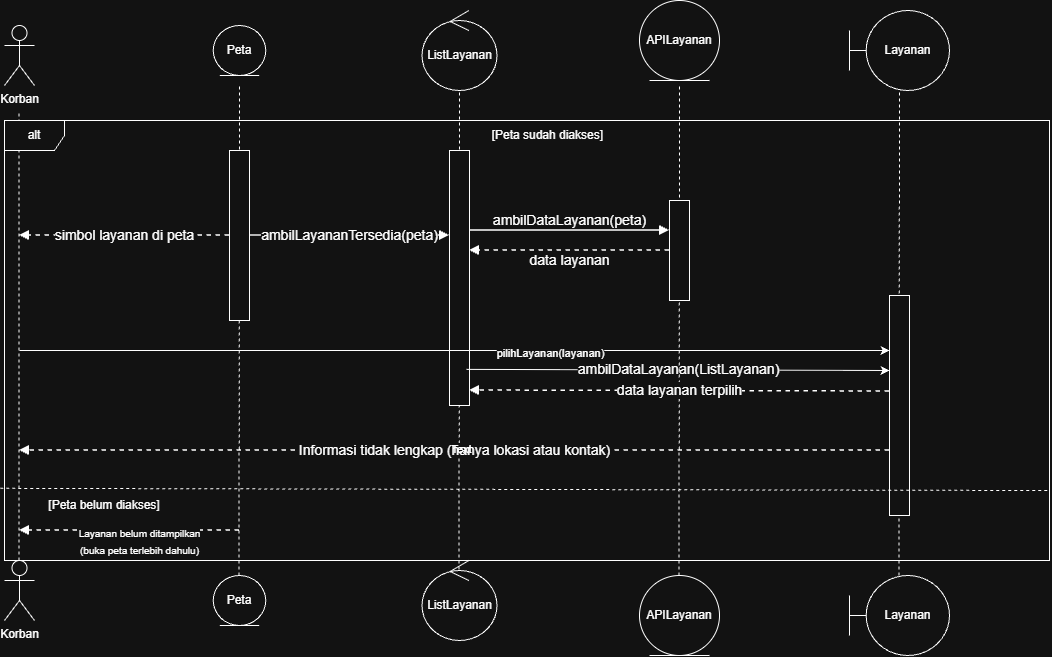

The diagram above was exported from draw.io. Its source (the exported page's mxGraphModel, read from the mxfile embedded in the PNG):
<mxGraphModel dx="1191" dy="694" grid="1" gridSize="10" guides="1" tooltips="1" connect="1" arrows="1" fold="1" page="1" pageScale="1" pageWidth="1100" pageHeight="700" math="0" shadow="0">
  <root>
    <mxCell id="0" />
    <mxCell id="1" parent="0" />
    <mxCell id="petalife" parent="1" style="shape=line;strokeColor=#64748b;dashed=1;dashPattern=8 8;html=1;" value="" vertex="1">
      <mxGeometry height="485" x="280" y="85" as="geometry" />
    </mxCell>
    <mxCell id="listlife" parent="1" style="shape=line;strokeColor=#64748b;dashed=1;dashPattern=8 8;html=1;" value="" vertex="1">
      <mxGeometry height="485" x="500" y="85" as="geometry" />
    </mxCell>
    <mxCell id="apilife" parent="1" style="shape=line;strokeColor=#64748b;dashed=1;dashPattern=8 8;html=1;" value="" vertex="1">
      <mxGeometry height="485" x="720" y="85" as="geometry" />
    </mxCell>
    <mxCell id="laylife" parent="1" style="shape=line;strokeColor=#64748b;dashed=1;dashPattern=8 8;html=1;" value="" vertex="1">
      <mxGeometry height="485" x="940" y="85" as="geometry" />
    </mxCell>
    <mxCell id="actorlife" parent="1" style="shape=line;strokeColor=#64748b;dashed=1;dashPattern=8 8;html=1;" value="" vertex="1">
      <mxGeometry height="410" x="50" y="140" as="geometry" />
    </mxCell>
    <mxCell id="m1" edge="1" parent="1" source="petaact" style="html=1;rounded=0;orthogonal=1;jettySize=auto;endArrow=block;endFill=1;strokeWidth=1.5;fontSize=14;" target="listact" value="ambilLayananTersedia(peta)">
      <mxGeometry relative="1" as="geometry" />
    </mxCell>
    <mxCell id="m2" edge="1" parent="1" source="listact" style="html=1;rounded=0;orthogonal=1;jettySize=auto;endArrow=block;endFill=1;strokeWidth=1.5;fontSize=14;" target="apiact" value="ambilDataLayanan(peta)">
      <mxGeometry relative="1" y="10" as="geometry">
        <mxPoint as="offset" />
        <Array as="points">
          <mxPoint x="610" y="230" />
        </Array>
      </mxGeometry>
    </mxCell>
    <mxCell id="m3" edge="1" parent="1" source="apiact" style="html=1;rounded=0;orthogonal=1;jettySize=auto;endArrow=block;endFill=1;dashed=1;strokeWidth=1.5;fontSize=14;" target="listact" value="data layanan">
      <mxGeometry relative="1" y="10" as="geometry">
        <mxPoint as="offset" />
      </mxGeometry>
    </mxCell>
    <mxCell id="m4" edge="1" parent="1" source="petaact" style="html=1;rounded=0;orthogonal=1;jettySize=auto;endArrow=block;endFill=1;dashed=1;strokeWidth=1.5;fontSize=14;" target="actorlife" value="simbol layanan di peta">
      <mxGeometry relative="1" as="geometry" />
    </mxCell>
    <mxCell id="m8" edge="1" parent="1" source="layact" style="html=1;rounded=0;orthogonal=1;jettySize=auto;endArrow=block;endFill=1;dashed=1;strokeWidth=1.5;fontSize=14;" target="actorlife" value="Informasi tidak lengkap (hanya lokasi atau kontak)">
      <mxGeometry relative="1" as="geometry">
        <Array as="points">
          <mxPoint x="820" y="450" />
        </Array>
      </mxGeometry>
    </mxCell>
    <mxCell id="zkTNtTWVRKfEKPXgntAi-1" parent="1" style="shape=umlActor;verticalLabelPosition=bottom;verticalAlign=top;html=1;outlineConnect=0;labelPerimeter=1;" value="Korban" vertex="1">
      <mxGeometry height="60" width="30" x="35" y="25" as="geometry" />
    </mxCell>
    <mxCell id="zkTNtTWVRKfEKPXgntAi-3" edge="1" parent="1" style="endArrow=none;dashed=1;html=1;rounded=0;defaultLabelBackgroundColor=gap;" value="">
      <mxGeometry height="50" relative="1" width="50" as="geometry">
        <mxPoint x="49.5" y="560" as="sourcePoint" />
        <mxPoint x="49.5" y="110" as="targetPoint" />
      </mxGeometry>
    </mxCell>
    <mxCell id="zkTNtTWVRKfEKPXgntAi-4" parent="1" style="shape=umlActor;verticalLabelPosition=bottom;verticalAlign=top;html=1;outlineConnect=0;labelPerimeter=1;" value="Korban" vertex="1">
      <mxGeometry height="60" width="30" x="35" y="560" as="geometry" />
    </mxCell>
    <mxCell id="zkTNtTWVRKfEKPXgntAi-5" edge="1" parent="1" style="endArrow=none;dashed=1;html=1;rounded=0;defaultLabelBackgroundColor=gap;entryX=0.5;entryY=1;entryDx=0;entryDy=0;" value="">
      <mxGeometry height="50" relative="1" width="50" as="geometry">
        <mxPoint x="269.5" y="575" as="sourcePoint" />
        <mxPoint x="270" y="85" as="targetPoint" />
      </mxGeometry>
    </mxCell>
    <mxCell id="petaact" parent="1" style="rounded=0;whiteSpace=wrap;html=1;" value="" vertex="1">
      <mxGeometry height="170" width="20" x="260" y="150" as="geometry" />
    </mxCell>
    <mxCell id="zkTNtTWVRKfEKPXgntAi-6" edge="1" parent="1" style="endArrow=none;dashed=1;html=1;rounded=0;defaultLabelBackgroundColor=gap;entryX=0.5;entryY=1;entryDx=0;entryDy=0;" value="">
      <mxGeometry height="50" relative="1" width="50" as="geometry">
        <mxPoint x="489.5" y="575" as="sourcePoint" />
        <mxPoint x="490" y="85" as="targetPoint" />
      </mxGeometry>
    </mxCell>
    <mxCell id="JHDw8gswBlRdPxD9Vz9U-21" connectable="0" parent="zkTNtTWVRKfEKPXgntAi-6" style="edgeLabel;html=1;align=center;verticalAlign=middle;resizable=0;points=[];defaultLabelBackgroundColor=gap;" value="Text" vertex="1">
      <mxGeometry relative="1" x="-0.4818" y="-2" as="geometry">
        <mxPoint as="offset" />
      </mxGeometry>
    </mxCell>
    <mxCell id="listact" parent="1" style="rounded=0;whiteSpace=wrap;html=1;" value="" vertex="1">
      <mxGeometry height="255" width="20" x="480" y="150" as="geometry" />
    </mxCell>
    <mxCell id="zkTNtTWVRKfEKPXgntAi-7" edge="1" parent="1" style="endArrow=none;dashed=1;html=1;rounded=0;defaultLabelBackgroundColor=gap;entryX=0.5;entryY=1;entryDx=0;entryDy=0;" value="">
      <mxGeometry height="50" relative="1" width="50" as="geometry">
        <mxPoint x="709.5" y="575" as="sourcePoint" />
        <mxPoint x="710" y="85" as="targetPoint" />
      </mxGeometry>
    </mxCell>
    <mxCell id="apiact" parent="1" style="rounded=0;whiteSpace=wrap;html=1;" value="" vertex="1">
      <mxGeometry height="100" width="20" x="700" y="200" as="geometry" />
    </mxCell>
    <mxCell id="zkTNtTWVRKfEKPXgntAi-8" edge="1" parent="1" style="endArrow=none;dashed=1;html=1;rounded=0;defaultLabelBackgroundColor=gap;entryX=0.5;entryY=1;entryDx=0;entryDy=0;" value="">
      <mxGeometry height="50" relative="1" width="50" as="geometry">
        <mxPoint x="929.5" y="575" as="sourcePoint" />
        <mxPoint x="930" y="85" as="targetPoint" />
      </mxGeometry>
    </mxCell>
    <mxCell id="layact" parent="1" style="rounded=0;whiteSpace=wrap;html=1;" value="" vertex="1">
      <mxGeometry height="220" width="20" x="920" y="295" as="geometry" />
    </mxCell>
    <mxCell id="zkTNtTWVRKfEKPXgntAi-10" edge="1" parent="1" style="endArrow=classic;html=1;rounded=0;defaultLabelBackgroundColor=gap;exitX=1;exitY=0.75;exitDx=0;exitDy=0;entryX=0.148;entryY=0.096;entryDx=0;entryDy=0;entryPerimeter=0;" value="">
      <mxGeometry height="50" relative="1" width="50" as="geometry">
        <mxPoint x="497.03999999999996" y="368.8799999999984" as="sourcePoint" />
        <mxPoint x="920" y="369.9999999999999" as="targetPoint" />
      </mxGeometry>
    </mxCell>
    <mxCell id="zkTNtTWVRKfEKPXgntAi-16" connectable="0" parent="zkTNtTWVRKfEKPXgntAi-10" style="edgeLabel;html=1;align=center;verticalAlign=middle;resizable=0;points=[];defaultLabelBackgroundColor=gap;" value="&lt;font style=&quot;font-size: 14px;&quot;&gt;ambilDataLayanan(ListLayanan)&lt;/font&gt;" vertex="1">
      <mxGeometry relative="1" x="-0.001" y="1" as="geometry">
        <mxPoint as="offset" />
      </mxGeometry>
    </mxCell>
    <mxCell id="zkTNtTWVRKfEKPXgntAi-18" edge="1" parent="1" style="html=1;rounded=0;orthogonal=1;jettySize=auto;endArrow=block;endFill=1;dashed=1;strokeWidth=1.5;fontSize=14;exitX=0;exitY=0.25;exitDx=0;exitDy=0;" value="data layanan terpilih">
      <mxGeometry relative="1" as="geometry">
        <mxPoint y="-1" as="offset" />
        <mxPoint x="920" y="391" as="sourcePoint" />
        <mxPoint x="500" y="390" as="targetPoint" />
      </mxGeometry>
    </mxCell>
    <mxCell id="zkTNtTWVRKfEKPXgntAi-19" parent="1" style="ellipse;shape=umlEntity;whiteSpace=wrap;html=1;" value="Peta" vertex="1">
      <mxGeometry height="50" width="52.5" x="243.75" y="25" as="geometry" />
    </mxCell>
    <mxCell id="zkTNtTWVRKfEKPXgntAi-24" parent="1" style="ellipse;shape=umlEntity;whiteSpace=wrap;html=1;" value="Peta" vertex="1">
      <mxGeometry height="50" width="52.5" x="243.75" y="575" as="geometry" />
    </mxCell>
    <mxCell id="zkTNtTWVRKfEKPXgntAi-28" parent="1" style="ellipse;shape=umlControl;whiteSpace=wrap;html=1;" value="ListLayanan" vertex="1">
      <mxGeometry height="80" width="75" x="452.5" y="10" as="geometry" />
    </mxCell>
    <mxCell id="zkTNtTWVRKfEKPXgntAi-29" parent="1" style="ellipse;shape=umlControl;whiteSpace=wrap;html=1;" value="ListLayanan" vertex="1">
      <mxGeometry height="80" width="75" x="452.5" y="560" as="geometry" />
    </mxCell>
    <mxCell id="zkTNtTWVRKfEKPXgntAi-30" parent="1" style="ellipse;shape=umlEntity;whiteSpace=wrap;html=1;" value="APILayanan" vertex="1">
      <mxGeometry height="80" width="80" x="670" as="geometry" />
    </mxCell>
    <mxCell id="zkTNtTWVRKfEKPXgntAi-31" parent="1" style="ellipse;shape=umlEntity;whiteSpace=wrap;html=1;" value="APILayanan" vertex="1">
      <mxGeometry height="80" width="80" x="670" y="575" as="geometry" />
    </mxCell>
    <mxCell id="zkTNtTWVRKfEKPXgntAi-32" parent="1" style="shape=umlBoundary;whiteSpace=wrap;html=1;" value="Layanan" vertex="1">
      <mxGeometry height="80" width="100" x="880" y="575" as="geometry" />
    </mxCell>
    <mxCell id="zkTNtTWVRKfEKPXgntAi-33" parent="1" style="shape=umlBoundary;whiteSpace=wrap;html=1;" value="Layanan" vertex="1">
      <mxGeometry height="80" width="100" x="880" y="10" as="geometry" />
    </mxCell>
    <mxCell id="zkTNtTWVRKfEKPXgntAi-35" edge="1" parent="1" style="edgeStyle=orthogonalEdgeStyle;rounded=0;orthogonalLoop=1;jettySize=auto;html=1;entryX=0;entryY=0.25;entryDx=0;entryDy=0;defaultLabelBackgroundColor=gap;" target="layact">
      <mxGeometry relative="1" as="geometry">
        <mxPoint x="50" y="350" as="sourcePoint" />
      </mxGeometry>
    </mxCell>
    <mxCell id="JHDw8gswBlRdPxD9Vz9U-3" connectable="0" parent="zkTNtTWVRKfEKPXgntAi-35" style="edgeLabel;html=1;align=center;verticalAlign=middle;resizable=0;points=[];defaultLabelBackgroundColor=gap;" value="pilihLayanan(layanan)" vertex="1">
      <mxGeometry relative="1" x="0.2373" y="-4" as="geometry">
        <mxPoint x="-8" y="-2" as="offset" />
      </mxGeometry>
    </mxCell>
    <mxCell id="JHDw8gswBlRdPxD9Vz9U-13" parent="1" style="shape=umlFrame;whiteSpace=wrap;html=1;pointerEvents=0;" value="alt" vertex="1">
      <mxGeometry height="440" width="1045" x="35" y="120" as="geometry" />
    </mxCell>
    <mxCell id="JHDw8gswBlRdPxD9Vz9U-14" parent="1" style="text;html=1;whiteSpace=wrap;strokeColor=none;fillColor=none;align=center;verticalAlign=middle;rounded=0;" value="[Peta sudah diakses]&amp;nbsp;" vertex="1">
      <mxGeometry height="30" width="120" x="520" y="120" as="geometry" />
    </mxCell>
    <mxCell id="JHDw8gswBlRdPxD9Vz9U-16" edge="1" parent="1" source="JHDw8gswBlRdPxD9Vz9U-13" style="endArrow=none;dashed=1;html=1;rounded=0;defaultLabelBackgroundColor=gap;exitX=-0.004;exitY=0.836;exitDx=0;exitDy=0;exitPerimeter=0;entryX=1;entryY=0.841;entryDx=0;entryDy=0;entryPerimeter=0;" target="JHDw8gswBlRdPxD9Vz9U-13" value="">
      <mxGeometry height="50" relative="1" width="50" as="geometry">
        <mxPoint x="60" y="500" as="sourcePoint" />
        <mxPoint x="1100" y="501.75" as="targetPoint" />
      </mxGeometry>
    </mxCell>
    <mxCell id="JHDw8gswBlRdPxD9Vz9U-17" parent="1" style="text;html=1;whiteSpace=wrap;strokeColor=none;fillColor=none;align=center;verticalAlign=middle;rounded=0;" value="[Peta belum diakses]" vertex="1">
      <mxGeometry height="30" width="130" x="70" y="490" as="geometry" />
    </mxCell>
    <mxCell id="JHDw8gswBlRdPxD9Vz9U-18" edge="1" parent="1" style="html=1;rounded=0;orthogonal=1;jettySize=auto;endArrow=block;endFill=1;dashed=1;strokeWidth=1.5;fontSize=14;" value="&lt;font style=&quot;font-size: 10px;&quot;&gt;Layanan belum ditampilkan&lt;/font&gt;&lt;div&gt;&lt;font style=&quot;font-size: 10px;&quot;&gt;(buka peta terlebih dahulu)&lt;/font&gt;&lt;/div&gt;">
      <mxGeometry relative="1" x="-0.0909" y="10" as="geometry">
        <mxPoint as="offset" />
        <mxPoint x="270" y="530" as="sourcePoint" />
        <mxPoint x="50" y="530" as="targetPoint" />
      </mxGeometry>
    </mxCell>
  </root>
</mxGraphModel>